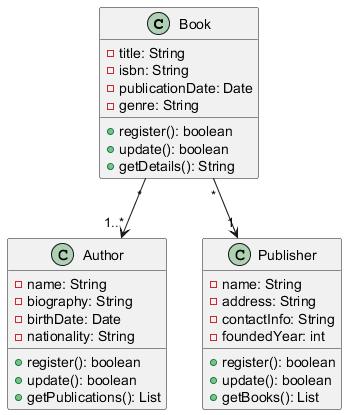

The diagram above was rendered by PlantUML. Its source (embedded in the PNG):
@startuml
class Book {
    - title: String
    - isbn: String
    - publicationDate: Date
    - genre: String
    + register(): boolean
    + update(): boolean
    + getDetails(): String
}

class Author {
    - name: String
    - biography: String
    - birthDate: Date
    - nationality: String
    + register(): boolean
    + update(): boolean
    + getPublications(): List
}

class Publisher {
    - name: String
    - address: String
    - contactInfo: String
    - foundedYear: int
    + register(): boolean
    + update(): boolean
    + getBooks(): List
}

Book "*" --> "1..*" Author
Book "*" --> "1" Publisher
@enduml